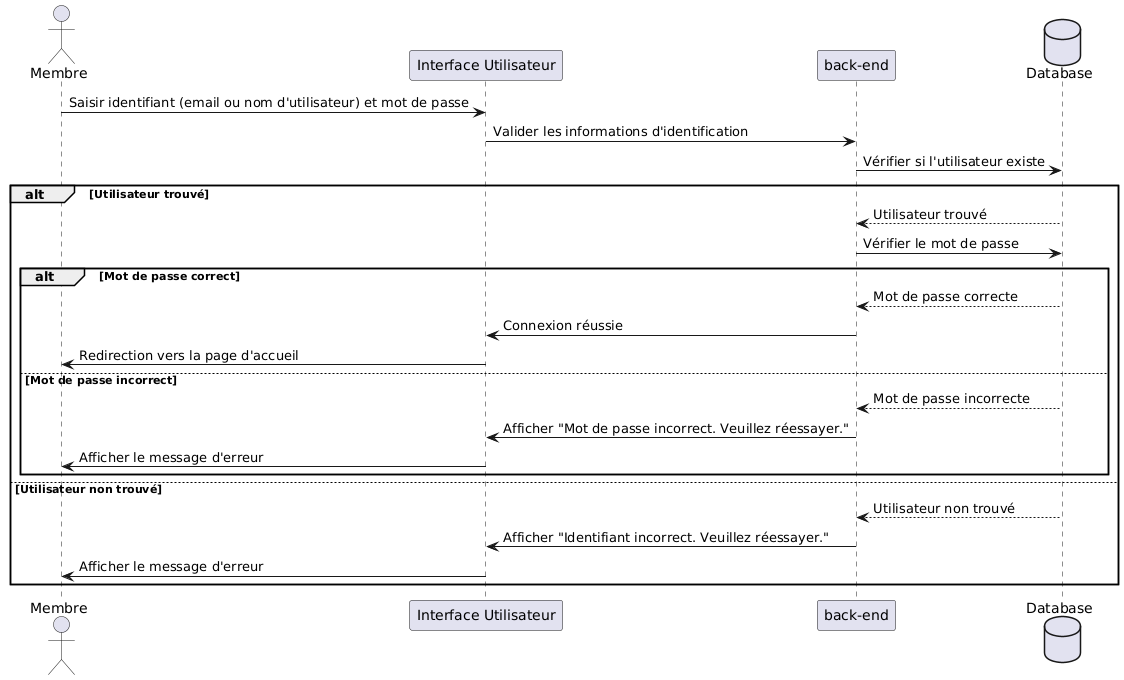

The diagram above was rendered by PlantUML. Its source (embedded in the PNG):
@startuml
actor Membre
participant "Interface Utilisateur" as UI
participant "back-end" as System
database Database as DB


    Membre -> UI : Saisir identifiant (email ou nom d'utilisateur) et mot de passe
    UI -> System : Valider les informations d'identification
    System -> DB : Vérifier si l'utilisateur existe

    alt Utilisateur trouvé
        DB --> System : Utilisateur trouvé
        System -> DB : Vérifier le mot de passe
        alt Mot de passe correct
            DB --> System : Mot de passe correcte
            System -> UI : Connexion réussie
            UI -> Membre : Redirection vers la page d'accueil
        else Mot de passe incorrect
            DB --> System : Mot de passe incorrecte
            System -> UI : Afficher "Mot de passe incorrect. Veuillez réessayer."
            UI -> Membre : Afficher le message d'erreur
        end
    else Utilisateur non trouvé
        DB --> System : Utilisateur non trouvé
        System -> UI : Afficher "Identifiant incorrect. Veuillez réessayer."
        UI -> Membre : Afficher le message d'erreur
    end
@enduml